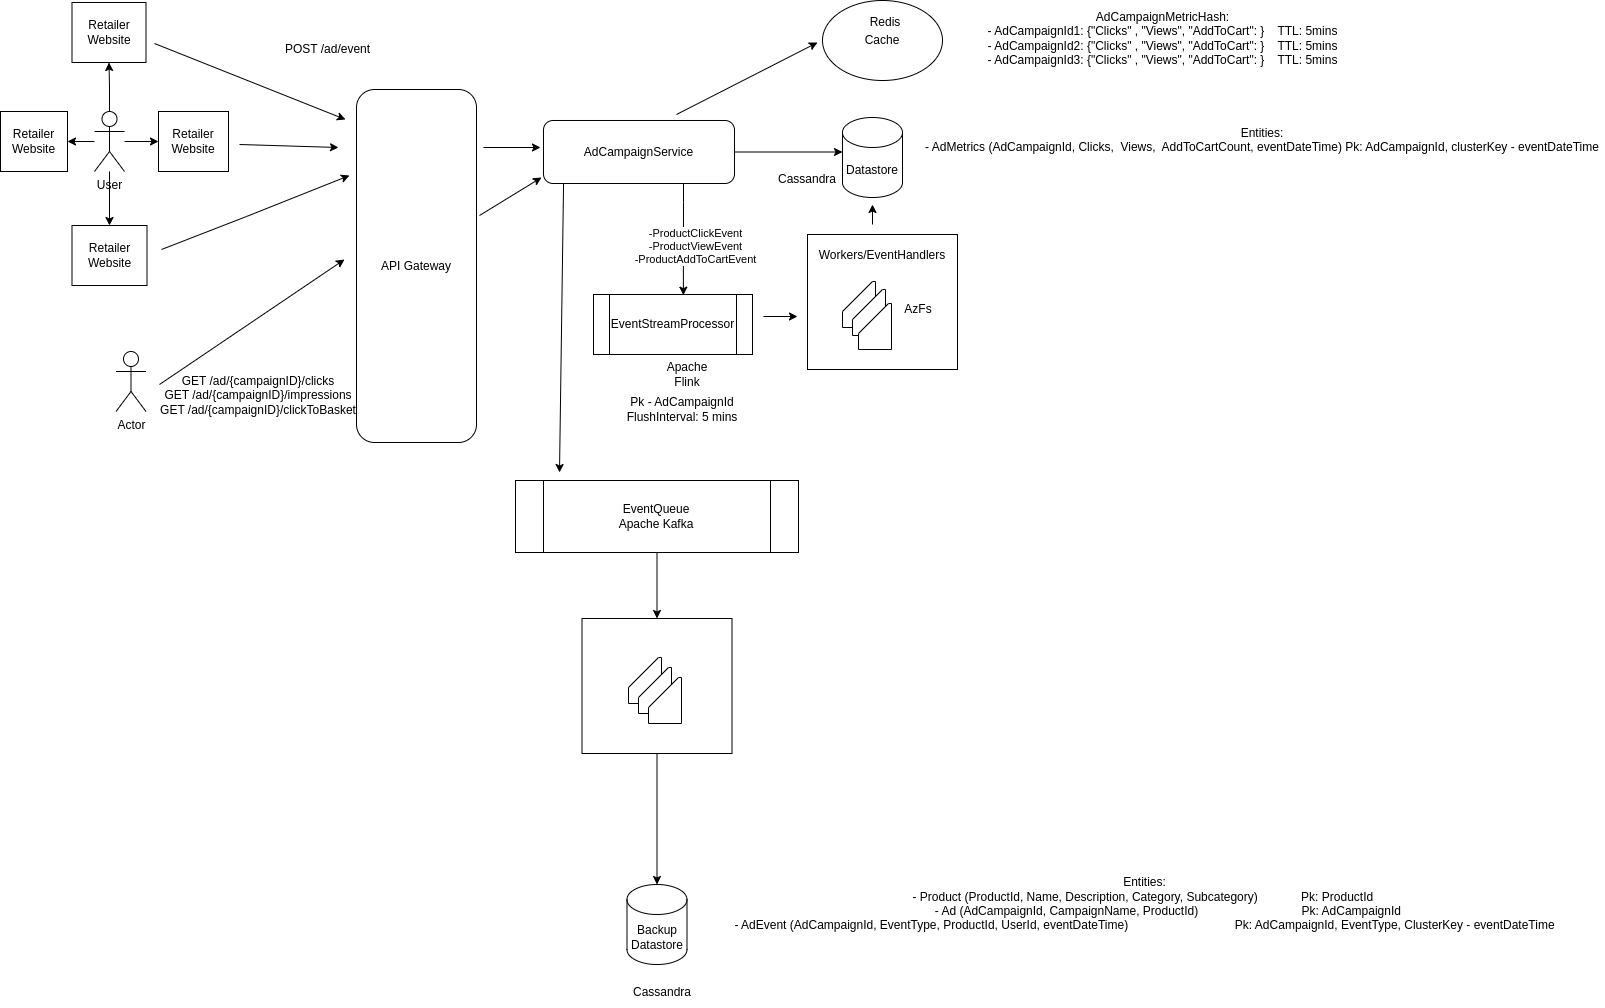

The diagram above was exported from draw.io. Its source (the exported page's mxGraphModel, read from the mxfile embedded in the PNG):
<mxGraphModel dx="1738" dy="825" grid="0" gridSize="10" guides="1" tooltips="1" connect="1" arrows="1" fold="1" page="0" pageScale="1" pageWidth="1200" pageHeight="1920" math="0" shadow="0">
  <root>
    <mxCell id="0" />
    <mxCell id="1" parent="0" />
    <mxCell id="DCFj8ILze_m1lPFmXJPm-1" value="API Gateway" style="rounded=1;whiteSpace=wrap;html=1;" vertex="1" parent="1">
      <mxGeometry x="-54" y="59" width="120" height="353" as="geometry" />
    </mxCell>
    <mxCell id="DCFj8ILze_m1lPFmXJPm-4" style="edgeStyle=orthogonalEdgeStyle;rounded=0;orthogonalLoop=1;jettySize=auto;html=1;entryX=0.565;entryY=0.011;entryDx=0;entryDy=0;entryPerimeter=0;" edge="1" parent="1" source="DCFj8ILze_m1lPFmXJPm-2" target="DCFj8ILze_m1lPFmXJPm-3">
      <mxGeometry relative="1" as="geometry">
        <mxPoint x="201" y="228" as="targetPoint" />
        <Array as="points">
          <mxPoint x="273" y="172" />
          <mxPoint x="273" y="172" />
        </Array>
      </mxGeometry>
    </mxCell>
    <mxCell id="DCFj8ILze_m1lPFmXJPm-43" value="Text" style="edgeLabel;html=1;align=center;verticalAlign=middle;resizable=0;points=[];" vertex="1" connectable="0" parent="DCFj8ILze_m1lPFmXJPm-4">
      <mxGeometry x="-0.0604" y="1" relative="1" as="geometry">
        <mxPoint as="offset" />
      </mxGeometry>
    </mxCell>
    <mxCell id="DCFj8ILze_m1lPFmXJPm-45" value="-ProductClickEvent&lt;div&gt;-ProductViewEvent&lt;/div&gt;&lt;div&gt;-ProductAddToCartEvent&lt;/div&gt;" style="edgeLabel;html=1;align=center;verticalAlign=middle;resizable=0;points=[];" vertex="1" connectable="0" parent="DCFj8ILze_m1lPFmXJPm-4">
      <mxGeometry x="0.0063" y="6" relative="1" as="geometry">
        <mxPoint x="6" y="6" as="offset" />
      </mxGeometry>
    </mxCell>
    <mxCell id="DCFj8ILze_m1lPFmXJPm-41" value="" style="edgeStyle=orthogonalEdgeStyle;rounded=0;orthogonalLoop=1;jettySize=auto;html=1;" edge="1" parent="1" source="DCFj8ILze_m1lPFmXJPm-2" target="DCFj8ILze_m1lPFmXJPm-38">
      <mxGeometry relative="1" as="geometry">
        <Array as="points">
          <mxPoint x="320" y="120" />
          <mxPoint x="320" y="120" />
        </Array>
      </mxGeometry>
    </mxCell>
    <mxCell id="DCFj8ILze_m1lPFmXJPm-2" value="AdCampaignService" style="rounded=1;whiteSpace=wrap;html=1;" vertex="1" parent="1">
      <mxGeometry x="133" y="90" width="191" height="63" as="geometry" />
    </mxCell>
    <mxCell id="DCFj8ILze_m1lPFmXJPm-3" value="EventStreamProcessor" style="shape=process;whiteSpace=wrap;html=1;backgroundOutline=1;" vertex="1" parent="1">
      <mxGeometry x="183" y="264" width="159" height="60" as="geometry" />
    </mxCell>
    <mxCell id="DCFj8ILze_m1lPFmXJPm-17" value="" style="edgeStyle=orthogonalEdgeStyle;rounded=0;orthogonalLoop=1;jettySize=auto;html=1;" edge="1" parent="1" source="DCFj8ILze_m1lPFmXJPm-6" target="DCFj8ILze_m1lPFmXJPm-12">
      <mxGeometry relative="1" as="geometry" />
    </mxCell>
    <mxCell id="DCFj8ILze_m1lPFmXJPm-18" value="" style="edgeStyle=orthogonalEdgeStyle;rounded=0;orthogonalLoop=1;jettySize=auto;html=1;" edge="1" parent="1" source="DCFj8ILze_m1lPFmXJPm-6" target="DCFj8ILze_m1lPFmXJPm-13">
      <mxGeometry relative="1" as="geometry" />
    </mxCell>
    <mxCell id="DCFj8ILze_m1lPFmXJPm-19" value="" style="edgeStyle=orthogonalEdgeStyle;rounded=0;orthogonalLoop=1;jettySize=auto;html=1;" edge="1" parent="1" source="DCFj8ILze_m1lPFmXJPm-6" target="DCFj8ILze_m1lPFmXJPm-14">
      <mxGeometry relative="1" as="geometry" />
    </mxCell>
    <mxCell id="DCFj8ILze_m1lPFmXJPm-22" value="" style="edgeStyle=orthogonalEdgeStyle;rounded=0;orthogonalLoop=1;jettySize=auto;html=1;" edge="1" parent="1" source="DCFj8ILze_m1lPFmXJPm-6" target="DCFj8ILze_m1lPFmXJPm-9">
      <mxGeometry relative="1" as="geometry" />
    </mxCell>
    <mxCell id="DCFj8ILze_m1lPFmXJPm-6" value="User" style="shape=umlActor;verticalLabelPosition=bottom;verticalAlign=top;html=1;outlineConnect=0;" vertex="1" parent="1">
      <mxGeometry x="-316" y="81" width="30" height="60" as="geometry" />
    </mxCell>
    <mxCell id="DCFj8ILze_m1lPFmXJPm-9" value="Retailer Website" style="rounded=0;whiteSpace=wrap;html=1;" vertex="1" parent="1">
      <mxGeometry x="-338.5" y="-28" width="74" height="60" as="geometry" />
    </mxCell>
    <mxCell id="DCFj8ILze_m1lPFmXJPm-12" value="Retailer Website" style="rounded=0;whiteSpace=wrap;html=1;" vertex="1" parent="1">
      <mxGeometry x="-410" y="81" width="67" height="60" as="geometry" />
    </mxCell>
    <mxCell id="DCFj8ILze_m1lPFmXJPm-13" value="Retailer Website" style="rounded=0;whiteSpace=wrap;html=1;" vertex="1" parent="1">
      <mxGeometry x="-252" y="81" width="70" height="60" as="geometry" />
    </mxCell>
    <mxCell id="DCFj8ILze_m1lPFmXJPm-14" value="Retailer Website" style="rounded=0;whiteSpace=wrap;html=1;" vertex="1" parent="1">
      <mxGeometry x="-338.5" y="195" width="75" height="60" as="geometry" />
    </mxCell>
    <mxCell id="DCFj8ILze_m1lPFmXJPm-23" value="" style="endArrow=classic;html=1;rounded=0;" edge="1" parent="1">
      <mxGeometry width="50" height="50" relative="1" as="geometry">
        <mxPoint x="-256" y="13" as="sourcePoint" />
        <mxPoint x="-65" y="89" as="targetPoint" />
        <Array as="points" />
      </mxGeometry>
    </mxCell>
    <mxCell id="DCFj8ILze_m1lPFmXJPm-24" value="" style="endArrow=classic;html=1;rounded=0;" edge="1" parent="1">
      <mxGeometry width="50" height="50" relative="1" as="geometry">
        <mxPoint x="-249" y="219" as="sourcePoint" />
        <mxPoint x="-61" y="145" as="targetPoint" />
        <Array as="points">
          <mxPoint x="-164" y="186" />
        </Array>
      </mxGeometry>
    </mxCell>
    <mxCell id="DCFj8ILze_m1lPFmXJPm-25" value="" style="endArrow=classic;html=1;rounded=0;" edge="1" parent="1">
      <mxGeometry width="50" height="50" relative="1" as="geometry">
        <mxPoint x="-171" y="114" as="sourcePoint" />
        <mxPoint x="-72" y="117" as="targetPoint" />
        <Array as="points" />
      </mxGeometry>
    </mxCell>
    <mxCell id="DCFj8ILze_m1lPFmXJPm-27" value="" style="endArrow=classic;html=1;rounded=0;" edge="1" parent="1">
      <mxGeometry width="50" height="50" relative="1" as="geometry">
        <mxPoint x="73" y="117" as="sourcePoint" />
        <mxPoint x="130" y="117" as="targetPoint" />
      </mxGeometry>
    </mxCell>
    <mxCell id="DCFj8ILze_m1lPFmXJPm-29" value="POST /ad/event&lt;div&gt;&lt;div&gt;&lt;br&gt;&lt;/div&gt;&lt;/div&gt;" style="text;html=1;align=center;verticalAlign=middle;whiteSpace=wrap;rounded=0;" vertex="1" parent="1">
      <mxGeometry x="-173" y="-10" width="181" height="72" as="geometry" />
    </mxCell>
    <mxCell id="DCFj8ILze_m1lPFmXJPm-31" value="" style="rounded=0;whiteSpace=wrap;html=1;" vertex="1" parent="1">
      <mxGeometry x="397" y="204" width="150" height="135" as="geometry" />
    </mxCell>
    <mxCell id="DCFj8ILze_m1lPFmXJPm-30" value="" style="shape=card;whiteSpace=wrap;html=1;" vertex="1" parent="1">
      <mxGeometry x="432" y="251" width="33" height="46" as="geometry" />
    </mxCell>
    <mxCell id="DCFj8ILze_m1lPFmXJPm-32" value="" style="shape=card;whiteSpace=wrap;html=1;" vertex="1" parent="1">
      <mxGeometry x="442" y="259" width="33" height="46" as="geometry" />
    </mxCell>
    <mxCell id="DCFj8ILze_m1lPFmXJPm-33" value="" style="shape=card;whiteSpace=wrap;html=1;" vertex="1" parent="1">
      <mxGeometry x="448" y="273" width="33" height="46" as="geometry" />
    </mxCell>
    <mxCell id="DCFj8ILze_m1lPFmXJPm-34" value="Workers/EventHandlers" style="text;html=1;align=center;verticalAlign=middle;whiteSpace=wrap;rounded=0;" vertex="1" parent="1">
      <mxGeometry x="454" y="210" width="36" height="30" as="geometry" />
    </mxCell>
    <mxCell id="DCFj8ILze_m1lPFmXJPm-37" value="" style="endArrow=classic;html=1;rounded=0;" edge="1" parent="1">
      <mxGeometry width="50" height="50" relative="1" as="geometry">
        <mxPoint x="353" y="286" as="sourcePoint" />
        <mxPoint x="387" y="286" as="targetPoint" />
        <Array as="points" />
      </mxGeometry>
    </mxCell>
    <mxCell id="DCFj8ILze_m1lPFmXJPm-38" value="Datastore" style="shape=cylinder3;whiteSpace=wrap;html=1;boundedLbl=1;backgroundOutline=1;size=15;" vertex="1" parent="1">
      <mxGeometry x="432" y="87" width="60" height="80" as="geometry" />
    </mxCell>
    <mxCell id="DCFj8ILze_m1lPFmXJPm-46" value="Cache" style="ellipse;whiteSpace=wrap;html=1;" vertex="1" parent="1">
      <mxGeometry x="412" y="-30" width="120" height="80" as="geometry" />
    </mxCell>
    <mxCell id="DCFj8ILze_m1lPFmXJPm-47" value="" style="endArrow=classic;html=1;rounded=0;" edge="1" parent="1">
      <mxGeometry width="50" height="50" relative="1" as="geometry">
        <mxPoint x="266" y="84" as="sourcePoint" />
        <mxPoint x="407" y="12" as="targetPoint" />
        <Array as="points" />
      </mxGeometry>
    </mxCell>
    <mxCell id="DCFj8ILze_m1lPFmXJPm-49" value="Actor" style="shape=umlActor;verticalLabelPosition=bottom;verticalAlign=top;html=1;outlineConnect=0;" vertex="1" parent="1">
      <mxGeometry x="-294.5" y="321" width="30" height="60" as="geometry" />
    </mxCell>
    <mxCell id="DCFj8ILze_m1lPFmXJPm-53" value="" style="endArrow=classic;html=1;rounded=0;" edge="1" parent="1">
      <mxGeometry width="50" height="50" relative="1" as="geometry">
        <mxPoint x="-251" y="354" as="sourcePoint" />
        <mxPoint x="-66" y="229" as="targetPoint" />
      </mxGeometry>
    </mxCell>
    <mxCell id="DCFj8ILze_m1lPFmXJPm-54" value="" style="endArrow=classic;html=1;rounded=0;" edge="1" parent="1">
      <mxGeometry width="50" height="50" relative="1" as="geometry">
        <mxPoint x="69" y="185" as="sourcePoint" />
        <mxPoint x="131" y="147" as="targetPoint" />
      </mxGeometry>
    </mxCell>
    <mxCell id="DCFj8ILze_m1lPFmXJPm-56" value="GET /ad/{campaignID}/clicks&lt;div&gt;GET /ad/{campaignID}/impressions&lt;/div&gt;&lt;div&gt;GET /ad/{campaignID}/clickToBasket&lt;/div&gt;" style="text;html=1;align=center;verticalAlign=middle;whiteSpace=wrap;rounded=0;" vertex="1" parent="1">
      <mxGeometry x="-273" y="313" width="242" height="104" as="geometry" />
    </mxCell>
    <mxCell id="DCFj8ILze_m1lPFmXJPm-60" value="Entities:&lt;div&gt;- AdMetrics (AdCampaignId, Clicks,&amp;nbsp; Views,&amp;nbsp; AddToCartCount, eventDateTime)&amp;nbsp;&lt;span style=&quot;background-color: transparent; color: light-dark(rgb(0, 0, 0), rgb(255, 255, 255));&quot;&gt;Pk: AdCampaignId, clusterKey -&amp;nbsp;&lt;/span&gt;&lt;span style=&quot;background-color: transparent; color: light-dark(rgb(0, 0, 0), rgb(255, 255, 255));&quot;&gt;eventDateTime&lt;/span&gt;&lt;/div&gt;&lt;div&gt;&lt;span style=&quot;background-color: transparent; color: light-dark(rgb(0, 0, 0), rgb(255, 255, 255));&quot;&gt;&lt;br&gt;&lt;/span&gt;&lt;/div&gt;&lt;div&gt;&lt;br&gt;&lt;/div&gt;&lt;div&gt;&lt;br&gt;&lt;/div&gt;" style="text;html=1;align=center;verticalAlign=middle;whiteSpace=wrap;rounded=0;" vertex="1" parent="1">
      <mxGeometry x="510" y="87" width="684" height="87" as="geometry" />
    </mxCell>
    <mxCell id="DCFj8ILze_m1lPFmXJPm-61" value="Apache Flink" style="text;html=1;align=center;verticalAlign=middle;whiteSpace=wrap;rounded=0;" vertex="1" parent="1">
      <mxGeometry x="251" y="328" width="52" height="31" as="geometry" />
    </mxCell>
    <mxCell id="DCFj8ILze_m1lPFmXJPm-62" value="AzFs" style="text;html=1;align=center;verticalAlign=middle;whiteSpace=wrap;rounded=0;" vertex="1" parent="1">
      <mxGeometry x="478" y="264" width="60" height="30" as="geometry" />
    </mxCell>
    <mxCell id="DCFj8ILze_m1lPFmXJPm-63" value="Cassandra" style="text;html=1;align=center;verticalAlign=middle;whiteSpace=wrap;rounded=0;" vertex="1" parent="1">
      <mxGeometry x="367" y="134" width="60" height="30" as="geometry" />
    </mxCell>
    <mxCell id="DCFj8ILze_m1lPFmXJPm-64" value="Redis" style="text;html=1;align=center;verticalAlign=middle;whiteSpace=wrap;rounded=0;" vertex="1" parent="1">
      <mxGeometry x="445" y="-23" width="60" height="30" as="geometry" />
    </mxCell>
    <mxCell id="DCFj8ILze_m1lPFmXJPm-68" value="Pk - AdCampaignId&lt;div&gt;FlushInterval: 5 mins&lt;/div&gt;" style="text;html=1;align=center;verticalAlign=middle;whiteSpace=wrap;rounded=0;" vertex="1" parent="1">
      <mxGeometry x="196" y="359" width="152" height="39" as="geometry" />
    </mxCell>
    <mxCell id="DCFj8ILze_m1lPFmXJPm-69" value="AdCampaignMetricHash:&lt;div&gt;- AdCampaignId1: {&quot;Clicks&quot; , &quot;Views&quot;, &quot;AddToCart&quot;: }&lt;span style=&quot;background-color: transparent; color: light-dark(rgb(0, 0, 0), rgb(255, 255, 255));&quot;&gt;&amp;nbsp; &amp;nbsp; TTL: 5mins&lt;/span&gt;&lt;/div&gt;&lt;div&gt;- AdCampaignId2: {&quot;Clicks&quot; , &quot;Views&quot;, &quot;AddToCart&quot;: }&lt;span style=&quot;background-color: transparent; color: light-dark(rgb(0, 0, 0), rgb(255, 255, 255));&quot;&gt;&amp;nbsp; &amp;nbsp; TTL: 5mins&lt;/span&gt;&lt;/div&gt;&lt;div&gt;- AdCampaignId3: {&quot;Clicks&quot; , &quot;Views&quot;, &quot;AddToCart&quot;: }&amp;nbsp; &amp;nbsp; TTL: 5mins&lt;/div&gt;" style="text;html=1;align=center;verticalAlign=middle;whiteSpace=wrap;rounded=0;" vertex="1" parent="1">
      <mxGeometry x="519" y="-30" width="467" height="75" as="geometry" />
    </mxCell>
    <mxCell id="DCFj8ILze_m1lPFmXJPm-72" value="" style="endArrow=classic;html=1;rounded=0;" edge="1" parent="1">
      <mxGeometry width="50" height="50" relative="1" as="geometry">
        <mxPoint x="462" y="194" as="sourcePoint" />
        <mxPoint x="462" y="174" as="targetPoint" />
      </mxGeometry>
    </mxCell>
    <mxCell id="DCFj8ILze_m1lPFmXJPm-79" value="" style="edgeStyle=orthogonalEdgeStyle;rounded=0;orthogonalLoop=1;jettySize=auto;html=1;" edge="1" parent="1" source="DCFj8ILze_m1lPFmXJPm-77" target="DCFj8ILze_m1lPFmXJPm-78">
      <mxGeometry relative="1" as="geometry" />
    </mxCell>
    <mxCell id="DCFj8ILze_m1lPFmXJPm-77" value="EventQueue&lt;br&gt;Apache Kafka" style="shape=process;whiteSpace=wrap;html=1;backgroundOutline=1;" vertex="1" parent="1">
      <mxGeometry x="105" y="450" width="283" height="72" as="geometry" />
    </mxCell>
    <mxCell id="DCFj8ILze_m1lPFmXJPm-78" value="" style="rounded=0;whiteSpace=wrap;html=1;" vertex="1" parent="1">
      <mxGeometry x="171.5" y="588" width="150" height="135" as="geometry" />
    </mxCell>
    <mxCell id="DCFj8ILze_m1lPFmXJPm-81" value="" style="endArrow=classic;html=1;rounded=0;exitX=0.105;exitY=1.004;exitDx=0;exitDy=0;exitPerimeter=0;" edge="1" parent="1" source="DCFj8ILze_m1lPFmXJPm-2">
      <mxGeometry width="50" height="50" relative="1" as="geometry">
        <mxPoint x="152" y="162" as="sourcePoint" />
        <mxPoint x="149" y="442" as="targetPoint" />
      </mxGeometry>
    </mxCell>
    <mxCell id="DCFj8ILze_m1lPFmXJPm-83" value="" style="shape=card;whiteSpace=wrap;html=1;" vertex="1" parent="1">
      <mxGeometry x="218" y="627" width="33" height="46" as="geometry" />
    </mxCell>
    <mxCell id="DCFj8ILze_m1lPFmXJPm-84" value="" style="shape=card;whiteSpace=wrap;html=1;" vertex="1" parent="1">
      <mxGeometry x="228" y="637" width="33" height="46" as="geometry" />
    </mxCell>
    <mxCell id="DCFj8ILze_m1lPFmXJPm-85" value="" style="shape=card;whiteSpace=wrap;html=1;" vertex="1" parent="1">
      <mxGeometry x="238" y="647" width="33" height="46" as="geometry" />
    </mxCell>
    <mxCell id="DCFj8ILze_m1lPFmXJPm-86" value="Backup&lt;br&gt;Datastore" style="shape=cylinder3;whiteSpace=wrap;html=1;boundedLbl=1;backgroundOutline=1;size=15;" vertex="1" parent="1">
      <mxGeometry x="216.5" y="854" width="60" height="80" as="geometry" />
    </mxCell>
    <mxCell id="DCFj8ILze_m1lPFmXJPm-87" style="edgeStyle=orthogonalEdgeStyle;rounded=0;orthogonalLoop=1;jettySize=auto;html=1;entryX=0.5;entryY=0;entryDx=0;entryDy=0;entryPerimeter=0;" edge="1" parent="1" source="DCFj8ILze_m1lPFmXJPm-78" target="DCFj8ILze_m1lPFmXJPm-86">
      <mxGeometry relative="1" as="geometry" />
    </mxCell>
    <mxCell id="DCFj8ILze_m1lPFmXJPm-88" value="Cassandra" style="text;html=1;align=center;verticalAlign=middle;whiteSpace=wrap;rounded=0;" vertex="1" parent="1">
      <mxGeometry x="222" y="947" width="60" height="30" as="geometry" />
    </mxCell>
    <mxCell id="DCFj8ILze_m1lPFmXJPm-89" value="Entities:&lt;div&gt;- Product (ProductId, Name, Description, Category, Subcategory)&amp;nbsp; &amp;nbsp; &amp;nbsp; &amp;nbsp; &amp;nbsp; &amp;nbsp; &amp;nbsp;Pk: ProductId&amp;nbsp;&lt;br&gt;&lt;div&gt;&amp;nbsp; &amp;nbsp; &amp;nbsp; &amp;nbsp; &amp;nbsp; &amp;nbsp; &amp;nbsp; - Ad (AdCampaignId, CampaignName, ProductId)&amp;nbsp; &amp;nbsp; &amp;nbsp; &amp;nbsp; &amp;nbsp; &amp;nbsp; &amp;nbsp; &amp;nbsp; &amp;nbsp; &amp;nbsp; &amp;nbsp; &amp;nbsp; &amp;nbsp; &amp;nbsp; &amp;nbsp; &amp;nbsp;Pk: AdCampaignId&lt;/div&gt;&lt;/div&gt;&lt;div&gt;- AdEvent (AdCampaignId, EventType, ProductId, UserId, eventDateTime)&amp;nbsp; &amp;nbsp; &amp;nbsp; &amp;nbsp; &amp;nbsp; &amp;nbsp; &amp;nbsp; &amp;nbsp; &amp;nbsp; &amp;nbsp; &amp;nbsp; &amp;nbsp; &amp;nbsp; &amp;nbsp; &amp;nbsp; &amp;nbsp;&amp;nbsp;&lt;span style=&quot;background-color: transparent; color: light-dark(rgb(0, 0, 0), rgb(255, 255, 255));&quot;&gt;Pk: AdCampaignId, EventType, ClusterKey -&amp;nbsp;&lt;/span&gt;&lt;span style=&quot;background-color: transparent; color: light-dark(rgb(0, 0, 0), rgb(255, 255, 255));&quot;&gt;eventDateTime&lt;/span&gt;&lt;/div&gt;&lt;div&gt;&lt;span style=&quot;background-color: transparent; color: light-dark(rgb(0, 0, 0), rgb(255, 255, 255));&quot;&gt;&lt;br&gt;&lt;/span&gt;&lt;/div&gt;&lt;div&gt;&lt;br&gt;&lt;/div&gt;&lt;div&gt;&lt;br&gt;&lt;/div&gt;" style="text;html=1;align=center;verticalAlign=middle;whiteSpace=wrap;rounded=0;" vertex="1" parent="1">
      <mxGeometry x="303" y="830" width="863" height="130" as="geometry" />
    </mxCell>
  </root>
</mxGraphModel>